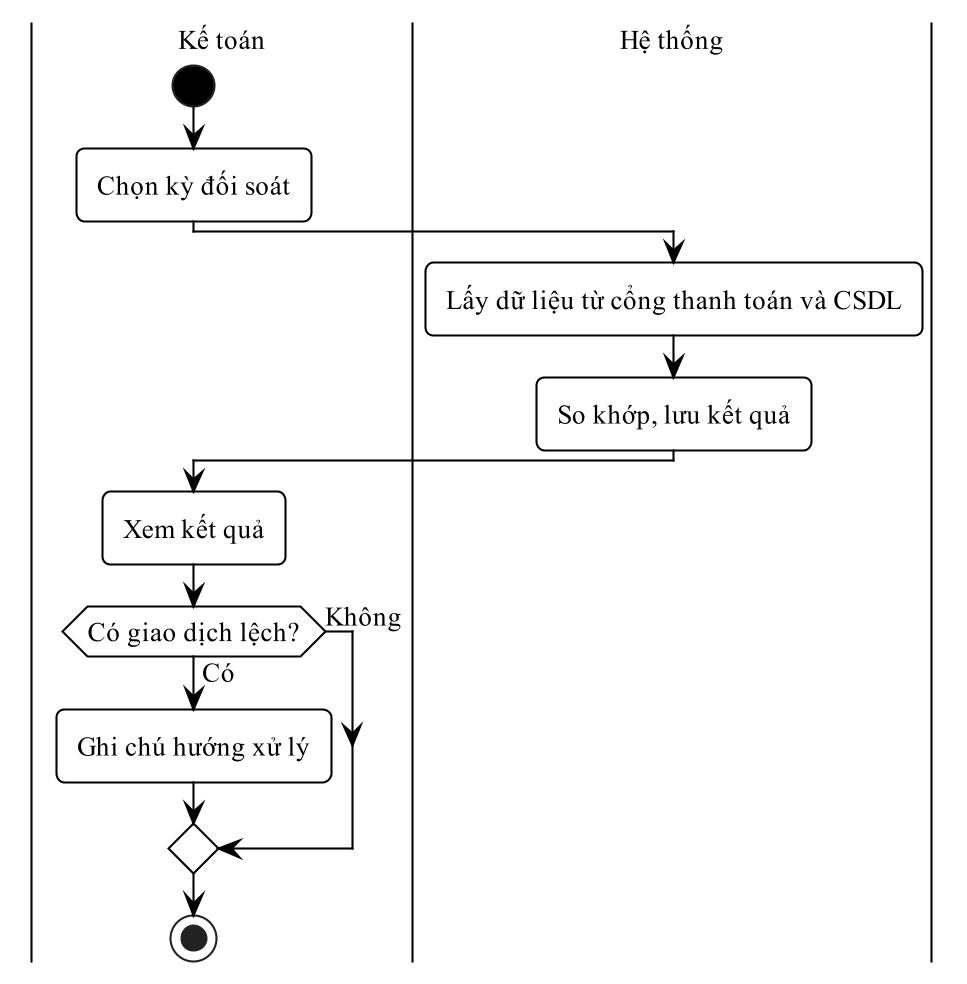

The diagram above was rendered by PlantUML. Its source (embedded in the PNG):
@startuml
!pragma layout smetana
skinparam dpi 200
skinparam defaultFontName "Times New Roman"
skinparam defaultFontSize 13
skinparam shadowing false
skinparam monochrome true
skinparam backgroundColor white
skinparam RoundCorner 8
skinparam ArrowColor black
skinparam ArrowThickness 1
skinparam state {
  BackgroundColor white
  BorderColor black
  BorderThickness 1
  StartColor black
  EndColor black
}
skinparam activity {
  BackgroundColor white
  BorderColor black
  BorderThickness 1
  DiamondBackgroundColor white
  DiamondBorderColor black
  StartColor black
  EndColor black
}
skinparam swimlane {
  BorderColor black
  BorderThickness 1
  TitleFontSize 13
}
skinparam usecase {
  BackgroundColor white
  BorderColor black
  BorderThickness 1
}
skinparam actor {
  BackgroundColor white
  BorderColor black
}
skinparam rectangle {
  BackgroundColor white
  BorderColor black
  BorderThickness 1
  RoundCorner 0
}
skinparam class {
  BackgroundColor white
  HeaderBackgroundColor white
  BorderColor black
  BorderThickness 1
}
skinparam classAttributeIconSize 0
|Kế toán|
start
:Chọn kỳ đối soát;
|Hệ thống|
:Lấy dữ liệu từ cổng thanh toán và CSDL;
:So khớp, lưu kết quả;
|Kế toán|
:Xem kết quả;
if (Có giao dịch lệch?) then (Có)
  :Ghi chú hướng xử lý;
else (Không)
endif
stop
@enduml